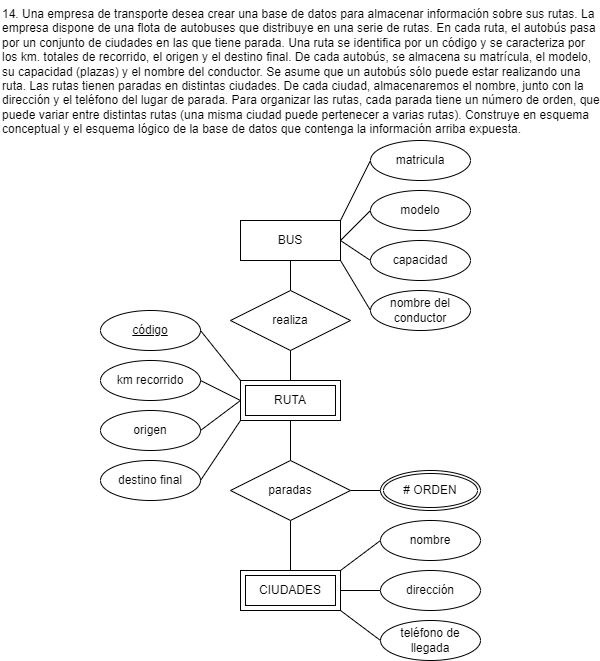

The diagram above was exported from draw.io. Its source (the exported page's mxGraphModel, read from the mxfile embedded in the PNG):
<mxGraphModel dx="662" dy="485" grid="1" gridSize="10" guides="1" tooltips="1" connect="1" arrows="1" fold="1" page="1" pageScale="1" pageWidth="850" pageHeight="1100" math="0" shadow="0">
  <root>
    <mxCell id="0" />
    <mxCell id="1" parent="0" />
    <mxCell id="2" value="14. Una empresa de transporte desea crear una base de datos para almacenar información sobre sus rutas. La empresa dispone de una flota de autobuses que distribuye en una serie de rutas. En cada ruta, el autobús pasa por un conjunto de ciudades en las que tiene parada. Una ruta se identifica por un código y se caracteriza por los km. totales de recorrido, el origen y el destino final. De cada autobús, se almacena su matrícula, el modelo, su capacidad (plazas) y el nombre del conductor. Se asume que un autobús sólo puede estar realizando una ruta. Las rutas tienen paradas en distintas ciudades. De cada ciudad, almacenaremos el nombre, junto con la dirección y el teléfono del lugar de parada. Para organizar las rutas, cada parada tiene un número de orden, que puede variar entre distintas rutas (una misma ciudad puede pertenecer a varias rutas). Construye en esquema conceptual y el esquema lógico de la base de datos que contenga la información arriba expuesta." style="text;whiteSpace=wrap;" parent="1" vertex="1">
      <mxGeometry x="40" y="40" width="600" height="150" as="geometry" />
    </mxCell>
    <mxCell id="3" value="código" style="ellipse;whiteSpace=wrap;html=1;align=center;fontStyle=4;" parent="1" vertex="1">
      <mxGeometry x="140" y="350" width="100" height="40" as="geometry" />
    </mxCell>
    <mxCell id="4" value="km recorrido" style="ellipse;whiteSpace=wrap;html=1;align=center;" parent="1" vertex="1">
      <mxGeometry x="140" y="400" width="100" height="40" as="geometry" />
    </mxCell>
    <mxCell id="5" value="origen" style="ellipse;whiteSpace=wrap;html=1;align=center;" parent="1" vertex="1">
      <mxGeometry x="140" y="450" width="100" height="40" as="geometry" />
    </mxCell>
    <mxCell id="6" value="destino final" style="ellipse;whiteSpace=wrap;html=1;align=center;" parent="1" vertex="1">
      <mxGeometry x="140" y="500" width="100" height="40" as="geometry" />
    </mxCell>
    <mxCell id="7" style="edgeStyle=none;html=1;exitX=0.5;exitY=1;exitDx=0;exitDy=0;entryX=0.5;entryY=0;entryDx=0;entryDy=0;endArrow=none;endFill=0;" parent="1" source="12" target="20" edge="1">
      <mxGeometry relative="1" as="geometry" />
    </mxCell>
    <mxCell id="8" style="edgeStyle=none;html=1;exitX=1;exitY=0;exitDx=0;exitDy=0;entryX=0;entryY=0.5;entryDx=0;entryDy=0;endArrow=none;endFill=0;" parent="1" source="12" target="21" edge="1">
      <mxGeometry relative="1" as="geometry" />
    </mxCell>
    <mxCell id="9" style="edgeStyle=none;html=1;exitX=1;exitY=1;exitDx=0;exitDy=0;entryX=0;entryY=0.5;entryDx=0;entryDy=0;endArrow=none;endFill=0;" parent="1" source="12" target="24" edge="1">
      <mxGeometry relative="1" as="geometry" />
    </mxCell>
    <mxCell id="10" style="edgeStyle=none;html=1;exitX=1;exitY=0.5;exitDx=0;exitDy=0;entryX=0;entryY=0.5;entryDx=0;entryDy=0;endArrow=none;endFill=0;" parent="1" source="12" target="22" edge="1">
      <mxGeometry relative="1" as="geometry" />
    </mxCell>
    <mxCell id="11" style="edgeStyle=none;html=1;exitX=1;exitY=0.5;exitDx=0;exitDy=0;entryX=0;entryY=0.5;entryDx=0;entryDy=0;endArrow=none;endFill=0;" parent="1" source="12" target="23" edge="1">
      <mxGeometry relative="1" as="geometry" />
    </mxCell>
    <mxCell id="12" value="BUS" style="whiteSpace=wrap;html=1;align=center;" parent="1" vertex="1">
      <mxGeometry x="280" y="260" width="100" height="40" as="geometry" />
    </mxCell>
    <mxCell id="13" style="edgeStyle=none;html=1;exitX=0.5;exitY=1;exitDx=0;exitDy=0;entryX=0.5;entryY=0;entryDx=0;entryDy=0;endArrow=none;endFill=0;" parent="1" source="18" target="27" edge="1">
      <mxGeometry relative="1" as="geometry" />
    </mxCell>
    <mxCell id="14" style="edgeStyle=none;html=1;exitX=0;exitY=0;exitDx=0;exitDy=0;entryX=1;entryY=0.5;entryDx=0;entryDy=0;endArrow=none;endFill=0;" parent="1" source="18" target="3" edge="1">
      <mxGeometry relative="1" as="geometry" />
    </mxCell>
    <mxCell id="15" style="edgeStyle=none;html=1;exitX=0;exitY=1;exitDx=0;exitDy=0;entryX=1;entryY=0.5;entryDx=0;entryDy=0;endArrow=none;endFill=0;" parent="1" source="18" target="6" edge="1">
      <mxGeometry relative="1" as="geometry" />
    </mxCell>
    <mxCell id="16" style="edgeStyle=none;html=1;exitX=0;exitY=0.5;exitDx=0;exitDy=0;entryX=1;entryY=0.5;entryDx=0;entryDy=0;endArrow=none;endFill=0;" parent="1" source="18" target="4" edge="1">
      <mxGeometry relative="1" as="geometry" />
    </mxCell>
    <mxCell id="17" style="edgeStyle=none;html=1;exitX=0;exitY=0.5;exitDx=0;exitDy=0;entryX=1;entryY=0.5;entryDx=0;entryDy=0;endArrow=none;endFill=0;" parent="1" source="18" target="5" edge="1">
      <mxGeometry relative="1" as="geometry" />
    </mxCell>
    <mxCell id="18" value="RUTA" style="shape=ext;margin=3;double=1;whiteSpace=wrap;html=1;align=center;" parent="1" vertex="1">
      <mxGeometry x="280" y="420" width="100" height="40" as="geometry" />
    </mxCell>
    <mxCell id="19" style="edgeStyle=none;html=1;exitX=0.5;exitY=1;exitDx=0;exitDy=0;entryX=0.5;entryY=0;entryDx=0;entryDy=0;endArrow=none;endFill=0;" parent="1" source="20" target="18" edge="1">
      <mxGeometry relative="1" as="geometry" />
    </mxCell>
    <mxCell id="20" value="realiza" style="shape=rhombus;perimeter=rhombusPerimeter;whiteSpace=wrap;html=1;align=center;" parent="1" vertex="1">
      <mxGeometry x="270" y="330" width="120" height="60" as="geometry" />
    </mxCell>
    <mxCell id="21" value="matricula" style="ellipse;whiteSpace=wrap;html=1;align=center;" parent="1" vertex="1">
      <mxGeometry x="410" y="180" width="100" height="40" as="geometry" />
    </mxCell>
    <mxCell id="22" value="modelo" style="ellipse;whiteSpace=wrap;html=1;align=center;" parent="1" vertex="1">
      <mxGeometry x="410" y="230" width="100" height="40" as="geometry" />
    </mxCell>
    <mxCell id="23" value="capacidad" style="ellipse;whiteSpace=wrap;html=1;align=center;" parent="1" vertex="1">
      <mxGeometry x="410" y="280" width="100" height="40" as="geometry" />
    </mxCell>
    <mxCell id="24" value="nombre del conductor" style="ellipse;whiteSpace=wrap;html=1;align=center;" parent="1" vertex="1">
      <mxGeometry x="410" y="330" width="100" height="40" as="geometry" />
    </mxCell>
    <mxCell id="25" style="edgeStyle=none;html=1;exitX=0.5;exitY=1;exitDx=0;exitDy=0;entryX=0.5;entryY=0;entryDx=0;entryDy=0;endArrow=none;endFill=0;" parent="1" source="27" target="31" edge="1">
      <mxGeometry relative="1" as="geometry" />
    </mxCell>
    <mxCell id="26" style="edgeStyle=none;html=1;exitX=1;exitY=0.5;exitDx=0;exitDy=0;entryX=0;entryY=0.5;entryDx=0;entryDy=0;endArrow=none;endFill=0;" parent="1" source="27" target="35" edge="1">
      <mxGeometry relative="1" as="geometry" />
    </mxCell>
    <mxCell id="27" value="paradas" style="shape=rhombus;perimeter=rhombusPerimeter;whiteSpace=wrap;html=1;align=center;" parent="1" vertex="1">
      <mxGeometry x="270" y="500" width="120" height="60" as="geometry" />
    </mxCell>
    <mxCell id="28" style="edgeStyle=none;html=1;exitX=1;exitY=0;exitDx=0;exitDy=0;entryX=0;entryY=0.5;entryDx=0;entryDy=0;endArrow=none;endFill=0;" parent="1" source="31" target="32" edge="1">
      <mxGeometry relative="1" as="geometry" />
    </mxCell>
    <mxCell id="29" style="edgeStyle=none;html=1;exitX=1;exitY=1;exitDx=0;exitDy=0;entryX=0;entryY=0.5;entryDx=0;entryDy=0;endArrow=none;endFill=0;" parent="1" source="31" target="34" edge="1">
      <mxGeometry relative="1" as="geometry" />
    </mxCell>
    <mxCell id="30" style="edgeStyle=none;html=1;exitX=1;exitY=0.5;exitDx=0;exitDy=0;entryX=0;entryY=0.5;entryDx=0;entryDy=0;endArrow=none;endFill=0;" parent="1" source="31" target="33" edge="1">
      <mxGeometry relative="1" as="geometry" />
    </mxCell>
    <mxCell id="31" value="CIUDADES" style="shape=ext;margin=3;double=1;whiteSpace=wrap;html=1;align=center;" parent="1" vertex="1">
      <mxGeometry x="280" y="610" width="100" height="40" as="geometry" />
    </mxCell>
    <mxCell id="32" value="nombre" style="ellipse;whiteSpace=wrap;html=1;align=center;" parent="1" vertex="1">
      <mxGeometry x="420" y="560" width="100" height="40" as="geometry" />
    </mxCell>
    <mxCell id="33" value="dirección" style="ellipse;whiteSpace=wrap;html=1;align=center;" parent="1" vertex="1">
      <mxGeometry x="420" y="610" width="100" height="40" as="geometry" />
    </mxCell>
    <mxCell id="34" value="teléfono de llegada" style="ellipse;whiteSpace=wrap;html=1;align=center;" parent="1" vertex="1">
      <mxGeometry x="420" y="660" width="100" height="40" as="geometry" />
    </mxCell>
    <mxCell id="35" value="# ORDEN" style="ellipse;shape=doubleEllipse;margin=3;whiteSpace=wrap;html=1;align=center;" parent="1" vertex="1">
      <mxGeometry x="420" y="510" width="100" height="40" as="geometry" />
    </mxCell>
  </root>
</mxGraphModel>